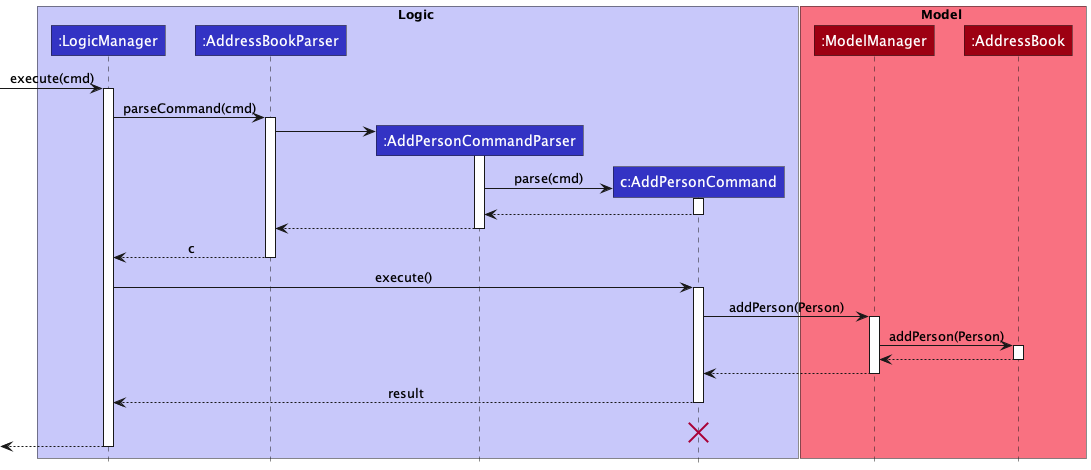

The diagram above was rendered by PlantUML. Its source (embedded in the PNG):
@startuml
!include style.puml

box Logic LOGIC_COLOR_T1
participant ":LogicManager" as LogicManager LOGIC_COLOR
participant ":AddressBookParser" as AddressBookParser LOGIC_COLOR
participant ":AddPersonCommandParser" as AddPersonCommandParser LOGIC_COLOR
participant "c:AddPersonCommand" as AddPersonCommand LOGIC_COLOR
end box

box Model MODEL_COLOR_T1
participant ":ModelManager" as ModelManager MODEL_COLOR
participant ":AddressBook" as AddressBook MODEL_COLOR
end box

[-> LogicManager : execute(cmd)
activate LogicManager

LogicManager -> AddressBookParser : parseCommand(cmd)
activate AddressBookParser

create AddPersonCommandParser
AddressBookParser -> AddPersonCommandParser
activate AddPersonCommandParser

create AddPersonCommand
AddPersonCommandParser -> AddPersonCommand : parse(cmd)
activate AddPersonCommand

AddPersonCommand --> AddPersonCommandParser
deactivate AddPersonCommand

AddPersonCommandParser --> AddressBookParser
deactivate AddPersonCommandParser

AddressBookParser --> LogicManager : c
deactivate AddressBookParser

LogicManager -> AddPersonCommand : execute()
activate AddPersonCommand

AddPersonCommand -> ModelManager : addPerson(Person)
activate ModelManager

ModelManager -> AddressBook : addPerson(Person)
activate AddressBook

AddressBook --> ModelManager :
deactivate AddressBook

ModelManager --> AddPersonCommand :
deactivate ModelManager

AddPersonCommand --> LogicManager : result
deactivate AddPersonCommand
AddPersonCommand -[hidden]-> LogicManager : result
destroy AddPersonCommand

[<--LogicManager
deactivate LogicManager
@enduml